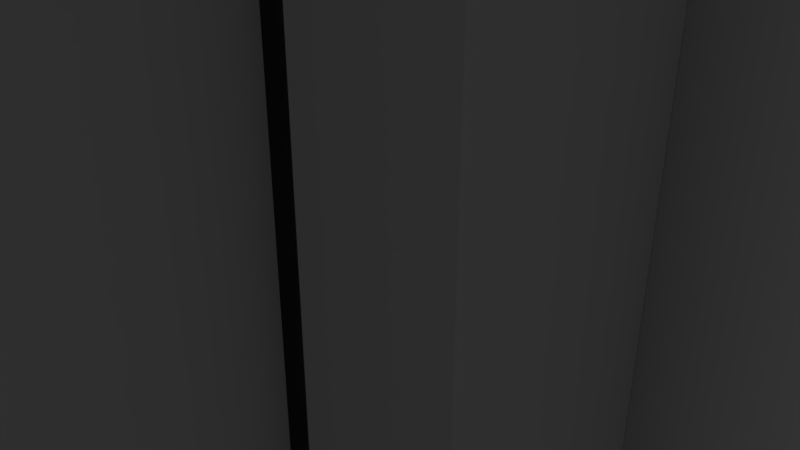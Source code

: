 # Source: LeverBaseBeige.blend  (saved by Blender 2.79.0; exported with 4.5.12 LTS)
import bpy
from mathutils import Matrix  # noqa: F401  (used for matrix-valued properties, if any)

bpy.ops.wm.read_factory_settings(use_empty=True)
scene = bpy.context.scene
scene.name = 'Scene'

# ---- collections
col_collection_1 = bpy.data.collections.new('Collection 1'); scene.collection.children.link(col_collection_1)

# ---- materials (node trees are filled in below, after node groups)
mat_iron = bpy.data.materials.new('Iron')
mat_iron.alpha_threshold = 0.0
mat_iron.use_transparent_shadow = False
mat_iron.roughness = 0.5
mat_ironmaterial = bpy.data.materials.new('IronMaterial')
mat_ironmaterial.alpha_threshold = 0.0
mat_ironmaterial.use_transparent_shadow = False
mat_ironmaterial.diffuse_color = (0.6038, 0.6038, 0.6038, 1.0)
mat_ironmaterial.roughness = 0.5
mat_metalbase = bpy.data.materials.new('MetalBase')
mat_metalbase.alpha_threshold = 0.0
mat_metalbase.use_transparent_shadow = False
mat_metalbase.roughness = 0.5
mat_metalbase.line_color = (0.0, 0.0, 0.0, 1.0)
mat_brassmaterial = bpy.data.materials.new('BrassMaterial')
mat_brassmaterial.alpha_threshold = 0.0
mat_brassmaterial.use_transparent_shadow = False
mat_brassmaterial.roughness = 0.5
mat_material = bpy.data.materials.new('Material')
mat_material.alpha_threshold = 0.0
mat_material.use_transparent_shadow = False
mat_material.roughness = 0.5
mat_beigematerial = bpy.data.materials.new('BeigeMaterial')
mat_beigematerial.alpha_threshold = 0.0
mat_beigematerial.use_transparent_shadow = False
mat_beigematerial.roughness = 0.5

# ---- material node trees
mat_iron.use_nodes = True; mat_iron.node_tree.nodes.clear()
_N = mat_iron.node_tree.nodes; _L = mat_iron.node_tree.links
n0 = _N.new('ShaderNodeOutputMaterial'); n0.name = 'Material Output'; n0.location = (300, 300)
n1 = _N.new('ShaderNodeBsdfPrincipled'); n1.name = 'Principled BSDF'; n1.location = (10, 300)
n1.width = 150
n1.subsurface_method = 'BURLEY'
n1.inputs[0].default_value = (0.11, 0.11, 0.11, 1.0)
n1.inputs[1].default_value = 0.1019
n1.inputs[2].default_value = 0.0
n1.inputs[3].default_value = 1.45
n1.inputs[8].default_value = 1.0
n1.inputs[9].default_value = (4.2, 5.6, 0.0)
n1.inputs[10].default_value = 0.08333
_L.new(n1.outputs[0], n0.inputs[0])
n0.is_active_output = True
mat_metalbase.use_nodes = True; mat_metalbase.node_tree.nodes.clear()
_N = mat_metalbase.node_tree.nodes; _L = mat_metalbase.node_tree.links
n0 = _N.new('ShaderNodeOutputMaterial'); n0.name = 'Material Output'; n0.location = (300, 300)
n1 = _N.new('ShaderNodeBsdfPrincipled'); n1.name = 'Principled BSDF'; n1.location = (10, 300)
n1.width = 150
n1.subsurface_method = 'BURLEY'
n1.inputs[0].default_value = (0.3068, 0.2412, 0.1341, 1.0)
n1.inputs[1].default_value = 0.1481
n1.inputs[2].default_value = 0.0
n1.inputs[3].default_value = 1.45
n1.inputs[8].default_value = 1.0
n1.inputs[9].default_value = (1.0, 1.0, 1.0)
n1.inputs[10].default_value = 0.213
_L.new(n1.outputs[0], n0.inputs[0])
n0.is_active_output = True
mat_material.use_nodes = True; mat_material.node_tree.nodes.clear()
_N = mat_material.node_tree.nodes; _L = mat_material.node_tree.links
n0 = _N.new('ShaderNodeOutputMaterial'); n0.name = 'Material Output'; n0.location = (300, 300)
n1 = _N.new('ShaderNodeEmission'); n1.name = 'Emission'; n1.location = (10, 300)
n1.inputs[0].default_value = (0.1064, 0.246, 0.2529, 1.0)
_L.new(n1.outputs[0], n0.inputs[0])
n0.is_active_output = True

# ---- world
world_world = bpy.data.worlds.new('World'); scene.world = world_world
world_world.color = (0.05088, 0.05088, 0.05088)
world_world.use_sun_shadow = False
world_world.sun_shadow_jitter_overblur = 0.0
world_world.cycles.sampling_method = 'MANUAL'

# ---- cameras
cam_camera = bpy.data.cameras.new('Camera')
cam_camera.clip_end = 100.0
cam_camera.lens = 35.0
cam_camera.sensor_width = 32.0
cam_camera.sensor_height = 18.0
cam_camera.ortho_scale = 7.314
cam_camera.dof.focus_distance = 0.0
cam_camera.dof.aperture_fstop = 128.0

# ---- lights
light_lamp = bpy.data.lights.new('Lamp', 'POINT')
light_lamp.transmission_factor = 0.0
light_lamp.cutoff_distance = 30.0
light_lamp.energy = 100.0
light_lamp.shadow_buffer_clip_start = 1.001
light_lamp.shadow_soft_size = 0.1
light_lamp.shadow_maximum_resolution = 0.006
light_lamp.use_absolute_resolution = True

# ---- meshes
me_circle_001 = bpy.data.meshes.new('Circle.001')
me_circle_001.from_pydata([(3.698, -4.002, 11.68), (3.698, -6.586, 9.059), (3.698, -10.07, -4.049), (3.698, -6.586, -13.54), (3.698, -4.002, -16.16), (-3.69, -4.002, 11.68), (-3.69, -6.586, 9.059), (-3.69, -10.07, -4.049), (-3.69, -6.586, -13.54), (-3.69, -4.002, -16.16), (3.698, -10.07, -0.03063), (-3.69, -10.07, -0.03063), (3.698, -8.561, 5.832), (-3.69, -8.561, 5.832), (3.698, -8.559, -10.11), (-3.69, -8.559, -10.11), (3.698, -4.0, -4.049), (-3.69, -4.0, -4.049), (3.698, -4.004, -0.03063), (-3.69, -4.004, -0.03063), (3.698, -4.001, 9.059), (3.698, -3.999, -13.54), (-3.69, -4.001, 9.059), (-3.69, -3.999, -13.54), (3.698, -3.996, 5.832), (-3.69, -3.996, 5.832), (3.698, -4.004, -10.11), (-3.69, -4.004, -10.11), (3.698, -6.009, 9.059), (3.698, -9.315, -7.081), (-3.69, -9.315, -7.081), (3.698, -7.754, -0.03063), (3.698, -10.07, -2.04), (-3.69, -10.07, -2.04), (3.698, -9.317, 2.901), (-3.69, -9.317, 2.901), (3.698, -6.994, 5.832), (3.698, -4.002, -2.04), (-3.69, -4.002, -2.04), (-3.69, -7.754, -0.03063), (-3.69, -7.751, -4.049), (3.698, -7.751, -4.049), (3.698, -6.997, -10.11), (-3.69, -6.009, 9.059), (3.698, -6.008, -13.54), (-3.69, -6.994, 5.832), (-3.69, -6.997, -10.11), (-3.69, -6.008, -13.54), (3.698, -4.001, 10.37), (-3.69, -4.001, 10.37), (-3.69, -4.0, 2.901), (3.698, -4.0, 2.901), (3.698, -4.0, -14.85), (-3.69, -4.0, -14.85), (3.698, -4.002, -7.081), (-3.69, -4.002, -7.081), (-3.69, -7.374, -7.081), (-3.69, -7.374, 2.901), (3.698, -7.374, -7.081), (3.698, -7.374, 2.901), (3.698, -7.753, -2.04), (-3.69, -7.753, -2.04), (-1.843, -6.586, -13.54), (1.851, -10.07, -4.049), (-1.843, -6.586, 9.059), (1.851, -4.002, 11.68), (-1.843, -4.002, -16.16), (1.851, -10.07, -0.03063), (1.851, -8.561, 5.832), (1.851, -8.559, -10.11), (1.851, -4.0, -4.049), (1.851, -4.004, -0.03063), (-1.843, -3.999, -13.54), (-1.843, -4.001, 9.059), (1.851, -3.996, 5.832), (1.851, -4.004, -10.11), (1.851, -6.586, -13.54), (-1.843, -10.07, -4.049), (1.851, -6.586, 9.059), (-1.843, -4.002, 11.68), (1.851, -4.002, -16.16), (-1.843, -10.07, -0.03063), (-1.843, -8.561, 5.832), (-1.843, -8.559, -10.11), (-1.843, -4.0, -4.049), (-1.843, -4.004, -0.03063), (1.851, -3.999, -13.54), (1.851, -4.001, 9.059), (-1.843, -3.996, 5.832), (-1.843, -4.004, -10.11), (-1.843, -4.002, -7.081), (1.851, -4.002, -7.081), (1.851, -4.0, -14.85), (-1.843, -4.0, -14.85), (1.851, -4.0, 2.901), (-1.843, -4.0, 2.901), (1.851, -4.001, 10.37), (-1.843, -4.001, 10.37), (-1.843, -6.997, -10.11), (1.851, -6.997, -10.11), (-1.843, -10.07, -2.04), (1.851, -10.07, -2.04), (-1.843, -7.754, -0.03063), (1.851, -7.754, -0.03063), (-1.843, -6.009, 9.059), (1.851, -6.009, 9.059), (1.851, -7.751, -4.049), (-1.843, -7.751, -4.049), (-1.843, -4.002, -2.04), (1.851, -4.002, -2.04), (1.851, -6.008, -13.54), (-1.843, -6.008, -13.54), (1.851, -6.994, 5.832), (-1.843, -6.994, 5.832), (-1.843, -9.317, 2.901), (1.851, -9.317, 2.901), (1.851, -9.315, -7.081), (-1.843, -9.315, -7.081), (-1.843, -8.924, -13.54), (-3.69, -8.924, -13.54), (1.851, -12.41, -4.049), (3.698, -12.41, -4.049), (-1.843, -8.924, 9.059), (-3.69, -8.924, 9.059), (1.851, -4.908, 11.68), (3.698, -4.908, 11.68), (-1.843, -4.908, -16.16), (-3.69, -4.908, -16.16), (1.851, -12.41, -0.03063), (3.698, -12.41, -0.03063), (1.851, -10.9, 5.832), (3.698, -10.9, 5.832), (1.851, -10.9, -10.11), (3.698, -10.9, -10.11), (-1.843, -12.41, -2.04), (-3.69, -12.41, -2.04), (-1.843, -11.66, 2.901), (-3.69, -11.66, 2.901), (1.851, -11.65, -7.081), (3.698, -11.65, -7.081), (3.698, -8.924, 9.059), (3.698, -4.908, -16.16), (3.698, -8.924, -13.54), (-3.69, -4.908, 11.68), (-3.69, -11.65, -7.081), (-3.69, -12.41, -4.049), (3.698, -12.41, -2.04), (-3.69, -12.41, -0.03063), (3.698, -11.66, 2.901), (-3.69, -10.9, 5.832), (-3.69, -10.9, -10.11), (1.851, -8.924, -13.54), (-1.843, -12.41, -4.049), (1.851, -8.924, 9.059), (-1.843, -4.908, 11.68), (1.851, -4.908, -16.16), (-1.843, -12.41, -0.03063), (-1.843, -10.9, 5.832), (-1.843, -10.9, -10.11), (1.851, -12.41, -2.04), (1.851, -11.66, 2.901), (-1.843, -11.65, -7.081)], [], [(33, 11, 39, 61), (62, 8, 47, 111), (66, 9, 53, 93), (66, 62, 118, 126), (111, 72, 86, 110), (104, 73, 22, 43), (113, 88, 74, 112), (100, 101, 67, 81), (14, 29, 139, 133), (84, 70, 106, 107), (109, 70, 84, 108), (96, 97, 79, 65), (48, 28, 20), (43, 49, 22), (94, 95, 88, 74), (49, 5, 79, 97), (62, 76, 69, 83), (4, 52, 44, 3), (117, 83, 69, 116), (38, 108, 84, 17), (101, 63, 120, 159), (53, 47, 23), (94, 74, 24, 51), (46, 56, 55, 27), (19, 39, 57, 50), (59, 31, 18, 51), (42, 58, 29, 14), (54, 16, 41, 58), (17, 84, 90, 55), (9, 8, 47, 53), (6, 5, 49, 43), (44, 52, 21), (47, 46, 27, 23), (93, 53, 23, 72), (30, 56, 46, 15), (36, 59, 51, 24), (52, 92, 86, 21), (4, 80, 92, 52), (95, 94, 71, 85), (115, 68, 82, 114), (96, 65, 0, 48), (87, 73, 97, 96), (50, 57, 45, 25), (39, 11, 35, 57), (45, 13, 6, 43), (99, 42, 26, 75), (42, 44, 21, 26), (46, 98, 89, 27), (15, 83, 98, 46), (26, 21, 86, 75), (32, 2, 41, 60), (46, 47, 8, 15), (31, 60, 37, 18), (77, 63, 101, 100), (61, 39, 19, 38), (103, 31, 18, 71), (39, 102, 85, 19), (11, 81, 102, 39), (83, 117, 161, 158), (60, 41, 16, 37), (1, 12, 36, 28), (105, 104, 64, 78), (87, 73, 104, 105), (41, 106, 70, 16), (2, 63, 106, 41), (35, 11, 147, 137), (19, 85, 108, 38), (107, 40, 17, 84), (40, 61, 38, 17), (44, 110, 86, 21), (3, 76, 110, 44), (36, 112, 74, 24), (12, 68, 112, 36), (50, 95, 85, 19), (12, 1, 140, 131), (70, 16, 54, 91), (67, 101, 159, 128), (28, 48, 0, 1), (62, 66, 80, 76), (68, 115, 160, 130), (10, 34, 148, 129), (63, 77, 117, 116), (55, 90, 89, 27), (8, 9, 127, 119), (81, 67, 115, 114), (25, 88, 95, 50), (7, 30, 144, 145), (68, 82, 113, 112), (1, 28, 105, 78), (113, 45, 25, 88), (76, 62, 111, 110), (77, 7, 40, 107), (71, 18, 37, 109), (111, 47, 23, 72), (85, 71, 109, 108), (62, 83, 158, 118), (109, 37, 16, 70), (63, 77, 107, 106), (69, 14, 42, 99), (28, 20, 87, 105), (28, 36, 24, 20), (64, 104, 43, 6), (67, 10, 31, 103), (81, 67, 103, 102), (71, 85, 102, 103), (10, 32, 60, 31), (33, 7, 145, 135), (74, 88, 73, 87), (89, 72, 23, 27), (75, 86, 72, 89), (14, 3, 44, 42), (83, 69, 99, 98), (75, 89, 98, 99), (82, 68, 78, 64), (45, 43, 22, 25), (5, 6, 123, 143), (22, 49, 97, 73), (87, 96, 48, 20), (12, 34, 59, 36), (71, 94, 51, 18), (34, 10, 31, 59), (80, 66, 93, 92), (72, 86, 92, 93), (13, 35, 137, 149), (7, 40, 56, 30), (84, 70, 91, 90), (26, 54, 58, 42), (56, 40, 17, 55), (57, 35, 13, 45), (91, 75, 89, 90), (91, 54, 26, 75), (79, 64, 78, 65), (2, 32, 146, 121), (58, 41, 2, 29), (4, 3, 142, 141), (74, 87, 20, 24), (64, 79, 154, 122), (88, 25, 22, 73), (33, 61, 40, 7), (9, 66, 126, 127), (34, 12, 131, 148), (82, 13, 45, 113), (123, 122, 154, 143), (157, 122, 123, 149), (137, 136, 157, 149), (134, 156, 147, 135), (129, 128, 159, 146), (147, 156, 136, 137), (121, 120, 138, 139), (151, 155, 141, 142), (127, 126, 118, 119), (161, 144, 150, 158), (160, 148, 131, 130), (146, 159, 120, 121), (152, 134, 135, 145), (132, 151, 142, 133), (118, 158, 150, 119), (124, 153, 140, 125), (139, 138, 132, 133), (130, 131, 140, 153), (128, 129, 148, 160), (152, 145, 144, 161), (76, 80, 155, 151), (77, 100, 134, 152), (6, 13, 149, 123), (82, 64, 122, 157), (117, 77, 152, 161), (30, 15, 150, 144), (3, 14, 133, 142), (63, 116, 138, 120), (69, 76, 151, 132), (15, 8, 119, 150), (116, 69, 132, 138), (115, 67, 128, 160), (100, 81, 156, 134), (32, 10, 129, 146), (81, 114, 136, 156), (79, 5, 143, 154), (11, 33, 135, 147), (1, 0, 125, 140), (114, 82, 157, 136), (78, 68, 130, 153), (80, 4, 141, 155), (0, 65, 124, 125), (65, 78, 153, 124), (29, 2, 121, 139), (79, 65, 124, 154), (154, 122, 153, 124), (80, 155, 126, 66), (151, 118, 126, 155)])
me_circle_001.polygons.foreach_set('material_index', [1, 1, 1, 1, 1, 1, 1, 1, 1, 1, 1, 1, 1, 1, 1, 1, 1, 1, 1, 1, 1, 1, 1, 1, 1, 1, 1, 1, 1, 1, 1, 1, 1, 1, 1, 1, 1, 1, 1, 1, 1, 1, 1, 1, 1, 1, 1, 1, 1, 1, 1, 1, 1, 1, 1, 1, 1, 1, 1, 1, 1, 1, 1, 1, 1, 1, 1, 1, 1, 1, 1, 1, 1, 1, 1, 1, 1, 1, 1, 1, 1, 1, 1, 1, 1, 1, 1, 1, 1, 1, 1, 1, 1, 1, 1, 1, 1, 1, 1, 1, 1, 1, 1, 1, 1, 1, 1, 1, 1, 1, 1, 1, 1, 1, 1, 1, 1, 1, 1, 1, 1, 1, 1, 1, 1, 1, 1, 1, 1, 1, 1, 1, 1, 1, 1, 1, 1, 1, 1, 1, 1, 1, 1, 1, 1, 1, 1, 1, 1, 1, 1, 1, 1, 1, 1, 1, 1, 1, 1, 1, 1, 1, 1, 1, 1, 1, 1, 1, 1, 1, 1, 1, 1, 1, 1, 1, 1, 1, 1, 1, 1, 1, 1, 1, 1, 1, 1, 1, 1, 1])
me_circle_001.materials.append(mat_iron)
me_circle_001.materials.append(mat_ironmaterial)
me_circle_001.use_remesh_preserve_volume = False
me_circle_001.use_remesh_preserve_attributes = False
me_circle_001.use_mirror_vertex_groups = False
me_circle_001.update()
me_plane = bpy.data.meshes.new('Plane')
me_plane.from_pydata([(-5.016, -2.0, -17.66), (5.016, -2.0, -17.66), (-5.016, -2.0, 17.67), (-5.016, -2.0, -16.25), (5.016, -2.0, -16.25), (5.016, -2.0, 17.67), (-3.732, -2.0, -17.66), (3.548e-07, -2.0, -17.66), (3.732, -2.0, -17.66), (3.732, -2.0, -16.25), (-3.548e-07, -2.0, -16.25), (-3.732, -2.0, -16.25), (3.732, -2.0, 17.67), (-3.732, -2.0, 17.67), (3.732, -3.0, -16.25), (-3.548e-07, -3.0, -16.25), (-3.732, -3.0, -16.25), (3.732, -2.001, 17.67), (-3.548e-07, -2.001, 17.67), (-3.732, -2.001, 17.67), (-5.016, -2.0, 11.75), (5.016, -2.0, 11.75), (-3.732, -2.0, 11.75), (3.732, -2.0, 11.75), (-3.732, -3.0, 11.75), (-3.548e-07, -3.0, 11.75), (3.732, -3.0, 11.75), (-3.548e-07, -2.001, 11.75), (-5.016, -4.0, -16.25), (-5.016, -4.0, -17.66), (3.732, -4.0, -17.66), (5.016, -4.0, -17.66), (-5.016, -4.0, 11.75), (5.016, -4.0, -16.25), (5.016, -4.0, 11.75), (5.016, -4.0, 17.67), (-3.732, -4.0, -16.25), (-3.732, -4.0, 17.67), (-5.016, -4.0, 17.67), (-3.732, -4.0, -17.66), (3.548e-07, -4.0, -17.66), (3.732, -4.0, -16.25), (-3.548e-07, -4.0, -16.25), (3.732, -4.0, 17.67), (-3.732, -4.0, 11.75), (3.732, -4.0, 11.75), (3.732, -4.001, 17.67), (-3.548e-07, -4.001, 17.67), (-3.732, -4.001, 17.67), (-3.548e-07, -4.001, 11.75), (-3.732, -2.0, 12.99), (-3.732, -2.001, 16.43), (3.732, -2.0, 12.99), (3.732, -2.001, 16.43), (-3.732, -4.0, 12.99), (-3.732, -4.001, 16.43), (-3.548e-07, -4.001, 16.43), (-3.548e-07, -4.001, 12.99), (3.732, -4.0, 12.99), (3.732, -4.001, 16.43), (-3.732, -4.099, 12.99), (-3.732, -4.099, 16.43), (-3.548e-07, -4.1, 16.43), (-3.548e-07, -4.1, 12.99), (3.732, -4.099, 12.99), (3.732, -4.099, 16.43)], [], [(2, 20, 32, 38), (53, 17, 46, 59), (22, 27, 49, 44), (11, 10, 15, 16), (8, 1, 31, 30), (13, 2, 38, 37), (12, 23, 45, 43), (26, 23, 27, 25), (22, 24, 25, 27), (10, 9, 14, 15), (23, 9, 41, 45), (22, 11, 16, 24), (21, 5, 35, 34), (9, 23, 26, 14), (15, 14, 26, 25), (16, 15, 25, 24), (50, 22, 44, 54), (3, 0, 29, 28), (30, 31, 33, 41), (45, 34, 35, 43), (32, 44, 37, 38), (29, 39, 36, 28), (39, 40, 42, 36), (40, 30, 41, 42), (56, 47, 48, 55), (57, 49, 45, 58), (28, 36, 44, 32), (41, 33, 34, 45), (27, 23, 45, 49), (4, 21, 34, 33), (17, 18, 47, 46), (9, 10, 42, 41), (0, 6, 39, 29), (18, 19, 48, 47), (10, 11, 36, 42), (6, 7, 40, 39), (20, 3, 28, 32), (22, 13, 37, 44), (5, 12, 43, 35), (7, 8, 30, 40), (1, 4, 33, 31), (11, 22, 44, 36), (47, 56, 59, 46), (57, 58, 64, 63), (49, 57, 54, 44), (56, 55, 61, 62), (19, 51, 55, 48), (51, 50, 54, 55), (23, 52, 58, 45), (52, 53, 59, 58), (62, 63, 64, 65), (63, 62, 61, 60), (58, 59, 65, 64), (55, 54, 60, 61), (54, 57, 63, 60), (59, 56, 62, 65)])
me_plane.polygons.foreach_set('material_index', [1, 1, 1, 1, 1, 1, 1, 1, 1, 1, 1, 1, 1, 1, 1, 1, 1, 1, 1, 1, 1, 1, 1, 1, 1, 1, 1, 1, 1, 1, 1, 1, 1, 1, 1, 1, 1, 1, 1, 1, 1, 1, 1, 1, 1, 1, 1, 1, 1, 1, 2, 2, 1, 1, 1, 1])
me_plane.materials.append(mat_metalbase)
me_plane.materials.append(mat_ironmaterial)
me_plane.materials.append(mat_brassmaterial)
me_plane.use_remesh_preserve_volume = False
me_plane.use_remesh_preserve_attributes = False
me_plane.use_mirror_vertex_groups = False
me_plane.update()
me_cube = bpy.data.meshes.new('Cube')
me_cube.from_pydata([(10.0, 1.0, -20.0), (10.0, -1.0, -20.0), (-10.0, -1.0, -20.0), (-10.0, 1.0, -20.0), (10.0, 1.0, 20.0), (10.0, -1.0, 20.0), (-10.0, -1.0, 20.0), (-10.0, 1.0, 20.0), (5.021, 1.0, -22.66), (-5.021, 1.0, -22.66), (5.021, -1.0, -22.66), (-5.021, -1.0, -22.66), (5.021, 1.0, 22.66), (-5.021, 1.0, 22.66), (5.021, -1.0, 22.66), (-5.021, -1.0, 22.66), (7.837, 1.0, -20.0), (5.019, 1.0, -20.0), (7.837, -1.0, -20.0), (5.019, -1.0, -20.0), (7.837, 1.0, 20.0), (5.019, 1.0, 20.0), (7.837, -1.0, 20.0), (5.019, -1.0, 20.0), (-5.019, 1.0, -20.0), (-7.837, 1.0, -20.0), (-5.019, -1.0, -20.0), (-7.837, -1.0, -20.0), (-5.019, 1.0, 20.0), (-7.837, 1.0, 20.0), (-5.019, -1.0, 20.0), (-7.837, -1.0, 20.0), (2.51, 1.0, -24.58), (-1.717e-05, 1.0, -24.99), (-2.51, 1.0, -24.58), (2.51, -1.0, -24.58), (-2.122e-05, -1.0, -24.99), (-2.51, -1.0, -24.58), (2.51, 1.0, 24.58), (5.484e-06, 1.0, 24.99), (-2.51, 1.0, 24.58), (2.51, -1.0, 24.58), (-4.768e-07, -1.0, 24.99), (-2.51, -1.0, 24.58), (10.0, 1.0, -17.66), (10.0, 1.0, 0.0), (10.0, 1.0, 17.66), (10.0, -1.0, -17.66), (10.0, -1.0, 0.0), (10.0, -1.0, 17.66), (-10.0, -1.0, -17.66), (-10.0, -1.0, 0.0), (-10.0, -1.0, 17.66), (-10.0, 1.0, -17.66), (-10.0, 1.0, 0.0), (-10.0, 1.0, 17.66), (5.021, 1.0, -20.02), (5.021, 1.0, -1.526e-05), (5.021, 1.0, 20.02), (-5.021, 1.0, -20.02), (-5.021, 1.0, 5.722e-06), (-5.021, 1.0, 20.02), (5.021, -1.0, 20.02), (5.021, -1.0, 1.335e-05), (5.021, -1.0, -20.02), (-5.021, -1.0, 20.02), (-5.021, -1.0, 5.722e-06), (-5.021, -1.0, -20.02), (7.837, -1.0, 17.66), (7.837, -1.0, 0.0), (7.837, -1.0, -17.66), (5.019, -1.0, 17.66), (5.019, -1.0, 0.0), (5.019, -1.0, -17.66), (7.837, 1.0, -17.66), (7.837, 1.0, 0.0), (7.837, 1.0, 17.66), (5.019, 1.0, -17.66), (5.019, 1.0, 0.0), (5.019, 1.0, 17.66), (-5.019, 1.0, -17.66), (-5.019, 1.0, 0.0), (-5.019, 1.0, 17.66), (-7.837, 1.0, -17.66), (-7.837, 1.0, 0.0), (-7.837, 1.0, 17.66), (-5.019, -1.0, 17.66), (-5.019, -1.0, 0.0), (-5.019, -1.0, -17.66), (-7.837, -1.0, 17.66), (-7.837, -1.0, 0.0), (-7.837, -1.0, -17.66), (2.51, -1.0, 21.71), (2.51, -1.0, -21.71), (-5.662e-06, -1.0, 22.07), (-1.603e-05, -1.0, -22.07), (-2.51, -1.0, 21.71), (-2.51, -1.0, -21.71), (2.51, 1.0, -21.71), (2.51, 1.0, -1.144e-05), (2.51, 1.0, 21.71), (-1.15e-05, 1.0, -22.07), (-5.841e-06, 1.0, -7.629e-06), (-1.788e-07, 1.0, 22.07), (-2.51, 1.0, -21.71), (-2.51, 1.0, 0.0), (-2.51, 1.0, 21.71), (7.837, -2.0, 17.66), (7.837, -2.0, 0.0), (7.837, -2.0, -17.66), (5.019, -2.0, 17.66), (5.019, -2.0, 0.0), (5.019, -2.0, -17.66), (-5.019, -2.0, 17.66), (-5.019, -2.0, 0.0), (-5.019, -2.0, -17.66), (-7.837, -2.0, 17.66), (-7.837, -2.0, 0.0), (-7.837, -2.0, -17.66), (7.837, -2.0, -20.0), (5.019, -2.0, -20.0), (7.837, -2.0, 20.0), (5.019, -2.0, 20.0), (-5.019, -2.0, -20.0), (-7.837, -2.0, -20.0), (-5.019, -2.0, 20.0), (-7.837, -2.0, 20.0), (5.021, -2.0, 20.02), (5.021, -2.0, 1.335e-05), (5.021, -2.0, -20.02), (-5.021, -2.0, 20.02), (-5.021, -2.0, 5.721e-06), (-5.021, -2.0, -20.02), (2.51, -2.0, 21.71), (2.51, -2.0, 1.144e-05), (2.51, -2.0, -21.71), (-5.662e-06, -2.0, 22.07), (-1.085e-05, -2.0, 9.536e-06), (-1.603e-05, -2.0, -22.07), (-2.51, -2.0, 21.71), (-2.51, -2.0, 7.629e-06), (-2.51, -2.0, -21.71), (10.0, 1.0, 22.59), (10.0, -1.0, 22.59), (-10.0, -1.0, 22.59), (-10.0, 1.0, 22.59), (7.837, 1.0, 22.59), (7.837, -1.0, 22.59), (-7.837, 1.0, 22.59), (-7.837, -1.0, 22.59), (10.0, 1.0, -22.66), (10.0, -1.0, -22.66), (-7.837, 1.0, -22.66), (-10.0, 1.0, -22.66), (-7.837, -1.0, -22.66), (-10.0, -1.0, -22.66), (7.837, 1.0, -22.66), (5.019, 1.0, -22.66), (7.837, -1.0, -22.66), (5.019, -1.0, -22.66), (-5.019, 1.0, -22.66), (-5.019, -1.0, -22.66)], [], [(1, 18, 158, 151), (31, 29, 148, 149), (46, 4, 5, 49), (89, 31, 6, 52), (52, 6, 7, 55), (83, 25, 3, 53), (77, 17, 8, 56), (104, 34, 9, 59), (71, 23, 14, 62), (96, 43, 15, 65), (21, 12, 14, 23), (40, 13, 15, 43), (17, 19, 10, 8), (34, 37, 11, 9), (26, 27, 154, 161), (17, 16, 156, 157), (29, 7, 145, 148), (20, 21, 23, 22), (49, 5, 22, 68), (22, 23, 122, 121), (44, 0, 16, 74), (74, 16, 17, 77), (59, 9, 24, 80), (80, 24, 25, 83), (65, 15, 30, 86), (13, 28, 30, 15), (28, 29, 31, 30), (9, 11, 26, 24), (2, 3, 153, 155), (8, 10, 35, 32), (32, 35, 36, 33), (33, 36, 37, 34), (12, 38, 41, 14), (38, 39, 42, 41), (39, 40, 43, 42), (62, 14, 41, 92), (92, 41, 42, 94), (94, 42, 43, 96), (56, 8, 32, 98), (98, 32, 33, 101), (101, 33, 34, 104), (39, 103, 106, 40), (103, 102, 105, 106), (102, 101, 104, 105), (38, 100, 103, 39), (100, 99, 102, 103), (99, 98, 101, 102), (12, 58, 100, 38), (58, 57, 99, 100), (57, 56, 98, 99), (36, 95, 97, 37), (67, 97, 141, 132), (94, 96, 139, 136), (35, 93, 95, 36), (63, 62, 127, 128), (92, 94, 136, 133), (10, 64, 93, 35), (65, 66, 131, 130), (62, 92, 133, 127), (68, 22, 121, 107), (72, 73, 112, 111), (69, 68, 107, 108), (11, 67, 88, 26), (67, 66, 87, 88), (66, 65, 86, 87), (28, 82, 85, 29), (82, 81, 84, 85), (81, 80, 83, 84), (13, 61, 82, 28), (61, 60, 81, 82), (60, 59, 80, 81), (20, 76, 79, 21), (76, 75, 78, 79), (75, 74, 77, 78), (4, 46, 76, 20), (46, 45, 75, 76), (45, 44, 74, 75), (73, 19, 120, 112), (86, 89, 116, 113), (71, 72, 111, 110), (1, 47, 70, 18), (47, 48, 69, 70), (48, 49, 68, 69), (37, 97, 67, 11), (96, 65, 130, 139), (97, 95, 138, 141), (19, 73, 64, 10), (73, 72, 63, 64), (72, 71, 62, 63), (40, 106, 61, 13), (106, 105, 60, 61), (105, 104, 59, 60), (21, 79, 58, 12), (79, 78, 57, 58), (78, 77, 56, 57), (29, 85, 55, 7), (85, 84, 54, 55), (84, 83, 53, 54), (2, 50, 53, 3), (50, 51, 54, 53), (51, 52, 55, 54), (27, 91, 50, 2), (91, 90, 51, 50), (90, 89, 52, 51), (0, 44, 47, 1), (44, 45, 48, 47), (45, 46, 49, 48), (115, 114, 117, 118), (114, 113, 116, 117), (109, 108, 111, 112), (108, 107, 110, 111), (89, 90, 117, 116), (68, 71, 110, 107), (70, 69, 108, 109), (87, 86, 113, 114), (91, 88, 115, 118), (90, 91, 118, 117), (88, 87, 114, 115), (73, 70, 109, 112), (107, 121, 122, 110), (113, 125, 126, 116), (123, 115, 118, 124), (119, 109, 112, 120), (30, 31, 126, 125), (23, 71, 110, 122), (86, 30, 125, 113), (19, 18, 119, 120), (26, 88, 115, 123), (27, 26, 123, 124), (18, 70, 109, 119), (91, 27, 124, 118), (31, 89, 116, 126), (138, 137, 140, 141), (137, 136, 139, 140), (135, 134, 137, 138), (134, 133, 136, 137), (129, 128, 134, 135), (128, 127, 133, 134), (141, 140, 131, 132), (140, 139, 130, 131), (66, 67, 132, 131), (93, 64, 129, 135), (64, 63, 128, 129), (95, 93, 135, 138), (148, 145, 144, 149), (142, 146, 147, 143), (6, 31, 149, 144), (22, 5, 143, 147), (20, 22, 147, 146), (7, 6, 144, 145), (5, 4, 142, 143), (4, 20, 146, 142), (13, 148, 149, 15), (148, 13, 61, 28, 29), (58, 12, 146, 20), (146, 12, 14, 147), (65, 15, 149, 31), (23, 22, 147, 14), (152, 154, 155, 153), (150, 151, 158, 156), (156, 158, 159, 157), (160, 161, 154, 152), (27, 2, 155, 154), (19, 17, 157, 159), (0, 1, 151, 150), (24, 26, 161, 160), (18, 19, 159, 158), (25, 24, 160, 152), (16, 0, 150, 156), (3, 25, 152, 153)])
me_cube.polygons.foreach_set('use_smooth', [1, 1, 1, 1, 1, 1, 1, 1, 1, 1, 1, 1, 1, 1, 1, 1, 1, 1, 1, 1, 1, 1, 1, 1, 1, 1, 1, 1, 1, 1, 1, 1, 1, 1, 1, 1, 1, 1, 1, 1, 1, 1, 1, 1, 1, 1, 1, 1, 1, 1, 1, 1, 1, 1, 1, 1, 1, 1, 1, 1, 1, 1, 1, 1, 1, 1, 1, 1, 1, 1, 1, 1, 1, 1, 1, 1, 1, 1, 1, 1, 1, 1, 1, 1, 1, 1, 1, 1, 1, 1, 1, 1, 1, 1, 1, 1, 1, 1, 1, 1, 1, 1, 1, 1, 1, 1, 1, 1, 1, 1, 1, 1, 1, 1, 1, 1, 1, 1, 1, 1, 1, 1, 1, 1, 1, 1, 1, 1, 1, 1, 1, 1, 1, 1, 1, 1, 1, 1, 1, 1, 1, 1, 1, 1, 1, 1, 1, 1, 1, 1, 1, 1, 1, 1, 1, 0, 1, 1, 1, 1, 1, 1, 1, 1, 1, 1, 1, 1, 1, 1])
me_cube.polygons.foreach_set('material_index', [5, 5, 3, 3, 3, 3, 3, 5, 3, 5, 3, 5, 5, 5, 5, 5, 5, 3, 3, 3, 3, 3, 3, 3, 3, 3, 3, 5, 5, 5, 5, 5, 5, 5, 5, 5, 5, 5, 5, 5, 5, 5, 3, 3, 5, 3, 3, 5, 3, 3, 5, 3, 3, 5, 3, 3, 5, 3, 3, 3, 4, 4, 3, 3, 3, 3, 4, 4, 3, 3, 3, 3, 4, 4, 3, 3, 3, 3, 4, 4, 3, 3, 3, 5, 3, 3, 3, 3, 3, 5, 3, 3, 3, 3, 3, 3, 3, 3, 3, 3, 3, 3, 3, 3, 3, 3, 3, 4, 4, 4, 4, 4, 4, 4, 4, 4, 4, 4, 4, 3, 3, 3, 3, 3, 3, 3, 3, 3, 3, 3, 3, 3, 3, 3, 3, 3, 3, 3, 3, 3, 3, 3, 3, 3, 5, 5, 5, 5, 5, 5, 5, 5, 5, 5, 5, 5, 5, 5, 5, 5, 5, 5, 5, 5, 5, 5, 5, 5, 5, 5])
me_cube.materials.append(mat_iron)
me_cube.materials.append(mat_material)
me_cube.materials.append(mat_metalbase)
me_cube.materials.append(mat_ironmaterial)
me_cube.materials.append(mat_beigematerial)
me_cube.materials.append(mat_brassmaterial)
me_cube.use_remesh_preserve_volume = False
me_cube.use_remesh_preserve_attributes = False
me_cube.use_mirror_vertex_groups = False
me_cube.update()

# ---- objects
ob_l_shelter = bpy.data.objects.new('L.Shelter', me_circle_001)
ob_l_connect = bpy.data.objects.new('L.Connect', me_plane)
ob_l_base = bpy.data.objects.new('L-Base', me_cube)
ob_lamp = bpy.data.objects.new('Lamp', light_lamp)
ob_camera = bpy.data.objects.new('Camera', cam_camera)

# ---- transforms, parenting, visibility, modifiers, constraints
ob_l_shelter.location = (0.0, 0.0, 0.0)
ob_l_shelter.scale = (0.9476, 0.9506, 1.006)
ob_l_shelter.lineart.crease_threshold = 0.0
ob_l_connect.location = (0.0, 0.0, 0.0)
ob_l_connect.scale = (1.0, 0.9525, 0.9907)
ob_l_connect.lineart.crease_threshold = 0.0
_vg = ob_l_connect.vertex_groups.new(name='Frame')
_vg = ob_l_connect.vertex_groups.new(name='Tag')
ob_l_base.location = (0.0, 0.0, 0.0)
ob_l_base.lock_rotations_4d = False
ob_l_base.empty_display_type = 'ARROWS'
ob_l_base.lineart.crease_threshold = 0.0
_vg = ob_l_base.vertex_groups.new(name='ColorArea')
_vg = ob_l_base.vertex_groups.new(name='Connected')
_vg = ob_l_base.vertex_groups.new(name='NewGroup')
ob_lamp.location = (4.076, 1.005, 5.904)
ob_lamp.rotation_euler = (0.6503, 0.05522, 1.866)
ob_lamp.lock_rotations_4d = False
ob_lamp.empty_display_type = 'ARROWS'
ob_lamp.color = (0.0, 0.0, 0.0, 0.0)
ob_lamp.hide_viewport = True
ob_lamp.lineart.crease_threshold = 0.0
ob_camera.location = (7.481, -6.508, 5.344)
ob_camera.rotation_euler = (1.109, 0.0, 0.8149)
ob_camera.lock_rotations_4d = False
ob_camera.empty_display_type = 'ARROWS'
ob_camera.color = (0.0, 0.0, 0.0, 0.0)
ob_camera.hide_viewport = True
ob_camera.display_type = 'WIRE'
ob_camera.lineart.crease_threshold = 0.0

# ---- collection membership
col_collection_1.objects.link(ob_l_shelter)
col_collection_1.objects.link(ob_l_connect)
col_collection_1.objects.link(ob_l_base)
col_collection_1.objects.link(ob_lamp)
col_collection_1.objects.link(ob_camera)

# ---- scene / render settings (as saved in the file)
scene.camera = ob_camera
scene.frame_start = 1; scene.frame_end = 250; scene.frame_set(1)
scene.render.engine = 'BLENDER_EEVEE_NEXT'
scene.render.resolution_percentage = 50
scene.render.dither_intensity = 0.0
scene.cycles.use_denoising = False
scene.cycles.samples = 128
scene.cycles.sampling_pattern = 'TABULATED_SOBOL'
scene.cycles.use_adaptive_sampling = False
scene.cycles.use_light_tree = False
scene.cycles.blur_glossy = 0.0
scene.cycles.sample_clamp_indirect = 0.0
scene.view_settings.view_transform = 'Standard'
scene.unit_settings.scale_length = 0.01
bpy.context.view_layer.update()
